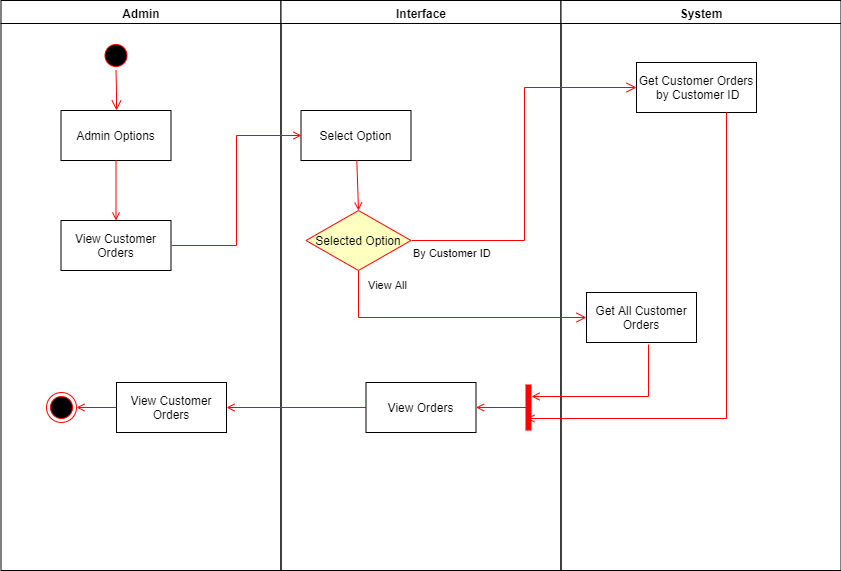

The diagram above was exported from draw.io. Its source (the exported page's mxGraphModel, read from the mxfile embedded in the PNG):
<mxGraphModel dx="1182" dy="732" grid="1" gridSize="10" guides="1" tooltips="1" connect="1" arrows="1" fold="1" page="1" pageScale="1" pageWidth="1169" pageHeight="826" background="#ffffff" math="0" shadow="0">
  <root>
    <mxCell id="0" />
    <mxCell id="1" parent="0" />
    <mxCell id="2" value="Admin" style="swimlane;whiteSpace=wrap" parent="1" vertex="1">
      <mxGeometry x="164.5" y="128" width="280" height="570" as="geometry" />
    </mxCell>
    <mxCell id="5" value="" style="ellipse;shape=startState;fillColor=#000000;strokeColor=#ff0000;" parent="2" vertex="1">
      <mxGeometry x="100" y="40" width="30" height="30" as="geometry" />
    </mxCell>
    <mxCell id="6" value="" style="edgeStyle=elbowEdgeStyle;elbow=horizontal;verticalAlign=bottom;endArrow=open;endSize=8;strokeColor=#FF0000;endFill=1;rounded=0" parent="2" source="5" target="7" edge="1">
      <mxGeometry x="100" y="40" as="geometry">
        <mxPoint x="115" y="110" as="targetPoint" />
      </mxGeometry>
    </mxCell>
    <mxCell id="7" value="Admin Options" style="" parent="2" vertex="1">
      <mxGeometry x="60" y="110" width="110" height="50" as="geometry" />
    </mxCell>
    <mxCell id="8" value="View Customer&#10;Orders" style="" parent="2" vertex="1">
      <mxGeometry x="60" y="220" width="110" height="50" as="geometry" />
    </mxCell>
    <mxCell id="9" value="" style="endArrow=open;strokeColor=#FF0000;endFill=1;rounded=0" parent="2" source="7" target="8" edge="1">
      <mxGeometry relative="1" as="geometry" />
    </mxCell>
    <mxCell id="38" value="" style="ellipse;shape=endState;fillColor=#000000;strokeColor=#ff0000" parent="2" vertex="1">
      <mxGeometry x="45.5" y="392" width="30" height="30" as="geometry" />
    </mxCell>
    <mxCell id="REy5OavEsD5oNsJvXK6H-49" value="View Customer&#10;Orders" style="" vertex="1" parent="2">
      <mxGeometry x="115.5" y="382" width="110" height="50" as="geometry" />
    </mxCell>
    <mxCell id="REy5OavEsD5oNsJvXK6H-51" value="" style="endArrow=open;strokeColor=#FF0000;endFill=1;rounded=0;exitX=0;exitY=0.5;exitDx=0;exitDy=0;entryX=1;entryY=0.5;entryDx=0;entryDy=0;" edge="1" parent="2" source="REy5OavEsD5oNsJvXK6H-49" target="38">
      <mxGeometry relative="1" as="geometry">
        <mxPoint x="375" y="417" as="sourcePoint" />
        <mxPoint x="235.5" y="417" as="targetPoint" />
      </mxGeometry>
    </mxCell>
    <mxCell id="3" value="Interface" style="swimlane;whiteSpace=wrap" parent="1" vertex="1">
      <mxGeometry x="444.5" y="128" width="280" height="570" as="geometry" />
    </mxCell>
    <mxCell id="15" value="Select Option" style="" parent="3" vertex="1">
      <mxGeometry x="20" y="110" width="110" height="50" as="geometry" />
    </mxCell>
    <mxCell id="17" value="" style="endArrow=open;strokeColor=#FF0000;endFill=1;rounded=0;entryX=0.5;entryY=0;entryDx=0;entryDy=0;" parent="3" source="15" target="21" edge="1">
      <mxGeometry relative="1" as="geometry">
        <mxPoint x="75.5" y="192" as="targetPoint" />
      </mxGeometry>
    </mxCell>
    <mxCell id="21" value="Selected Option" style="rhombus;fillColor=#ffffc0;strokeColor=#ff0000;" parent="3" vertex="1">
      <mxGeometry x="25" y="210" width="105" height="60" as="geometry" />
    </mxCell>
    <mxCell id="30" value="View Orders" style="" parent="3" vertex="1">
      <mxGeometry x="85" y="382" width="110" height="50" as="geometry" />
    </mxCell>
    <mxCell id="34" value="" style="whiteSpace=wrap;strokeColor=#FF0000;fillColor=#FF0000" parent="3" vertex="1">
      <mxGeometry x="245" y="384.5" width="5" height="45" as="geometry" />
    </mxCell>
    <mxCell id="REy5OavEsD5oNsJvXK6H-46" value="" style="endArrow=open;strokeColor=#FF0000;endFill=1;rounded=0;exitX=0;exitY=0.5;exitDx=0;exitDy=0;entryX=1;entryY=0.5;entryDx=0;entryDy=0;" edge="1" parent="3" source="34" target="30">
      <mxGeometry relative="1" as="geometry">
        <mxPoint x="215.5" y="412" as="sourcePoint" />
        <mxPoint x="215.5" y="472" as="targetPoint" />
      </mxGeometry>
    </mxCell>
    <mxCell id="4" value="System" style="swimlane;whiteSpace=wrap;startSize=23;" parent="1" vertex="1">
      <mxGeometry x="724.5" y="128" width="280" height="570" as="geometry" />
    </mxCell>
    <mxCell id="REy5OavEsD5oNsJvXK6H-41" value="By Customer ID" style="edgeStyle=elbowEdgeStyle;elbow=horizontal;align=left;verticalAlign=top;endArrow=open;endSize=8;strokeColor=#FF0000;endFill=1;rounded=0;exitX=1;exitY=0.5;exitDx=0;exitDy=0;entryX=0;entryY=0.5;entryDx=0;entryDy=0;" edge="1" parent="1" source="21" target="REy5OavEsD5oNsJvXK6H-43">
      <mxGeometry x="-1" relative="1" as="geometry">
        <mxPoint x="770" y="210" as="targetPoint" />
        <mxPoint x="542" y="408" as="sourcePoint" />
      </mxGeometry>
    </mxCell>
    <mxCell id="REy5OavEsD5oNsJvXK6H-42" value="View All" style="edgeStyle=elbowEdgeStyle;elbow=horizontal;align=left;verticalAlign=top;endArrow=open;endSize=8;strokeColor=#FF0000;endFill=1;rounded=0;exitX=0.5;exitY=1;exitDx=0;exitDy=0;entryX=0;entryY=0.5;entryDx=0;entryDy=0;" edge="1" parent="1" source="21" target="18">
      <mxGeometry x="-0.6" y="45" relative="1" as="geometry">
        <mxPoint x="770" y="398" as="targetPoint" />
        <mxPoint x="595" y="378" as="sourcePoint" />
        <Array as="points">
          <mxPoint x="522" y="420" />
        </Array>
        <mxPoint as="offset" />
      </mxGeometry>
    </mxCell>
    <mxCell id="REy5OavEsD5oNsJvXK6H-43" value="Get Customer Orders&#10; by Customer ID" style="" vertex="1" parent="1">
      <mxGeometry x="800" y="190" width="120" height="50" as="geometry" />
    </mxCell>
    <mxCell id="18" value="Get All Customer&#10;Orders" style="" parent="1" vertex="1">
      <mxGeometry x="750" y="420" width="110" height="50" as="geometry" />
    </mxCell>
    <mxCell id="REy5OavEsD5oNsJvXK6H-47" value="" style="endArrow=open;strokeColor=#FF0000;endFill=1;rounded=0;exitX=0.564;exitY=1.04;exitDx=0;exitDy=0;entryX=1;entryY=0.25;entryDx=0;entryDy=0;exitPerimeter=0;edgeStyle=orthogonalEdgeStyle;" edge="1" parent="1" source="18" target="34">
      <mxGeometry relative="1" as="geometry">
        <mxPoint x="800" y="520" as="sourcePoint" />
        <mxPoint x="750" y="520" as="targetPoint" />
        <Array as="points">
          <mxPoint x="812" y="524" />
        </Array>
      </mxGeometry>
    </mxCell>
    <mxCell id="REy5OavEsD5oNsJvXK6H-48" value="" style="endArrow=open;strokeColor=#FF0000;endFill=1;rounded=0;edgeStyle=orthogonalEdgeStyle;exitX=0.75;exitY=1;exitDx=0;exitDy=0;" edge="1" parent="1" source="REy5OavEsD5oNsJvXK6H-43">
      <mxGeometry relative="1" as="geometry">
        <mxPoint x="880" y="290" as="sourcePoint" />
        <mxPoint x="690" y="546" as="targetPoint" />
        <Array as="points">
          <mxPoint x="890" y="546" />
        </Array>
      </mxGeometry>
    </mxCell>
    <mxCell id="11" value="" style="endArrow=open;strokeColor=#FF0000;endFill=1;rounded=0;entryX=0;entryY=0.5;entryDx=0;entryDy=0;exitX=1;exitY=0.5;exitDx=0;exitDy=0;edgeStyle=orthogonalEdgeStyle;" parent="1" source="8" target="15" edge="1">
      <mxGeometry relative="1" as="geometry">
        <mxPoint x="279.5" y="453" as="targetPoint" />
      </mxGeometry>
    </mxCell>
    <mxCell id="REy5OavEsD5oNsJvXK6H-50" value="" style="endArrow=open;strokeColor=#FF0000;endFill=1;rounded=0;exitX=0;exitY=0.5;exitDx=0;exitDy=0;entryX=1;entryY=0.5;entryDx=0;entryDy=0;" edge="1" parent="1" source="30" target="REy5OavEsD5oNsJvXK6H-49">
      <mxGeometry relative="1" as="geometry">
        <mxPoint x="519.5" y="534.5" as="sourcePoint" />
        <mxPoint x="469.5" y="534.5" as="targetPoint" />
      </mxGeometry>
    </mxCell>
  </root>
</mxGraphModel>